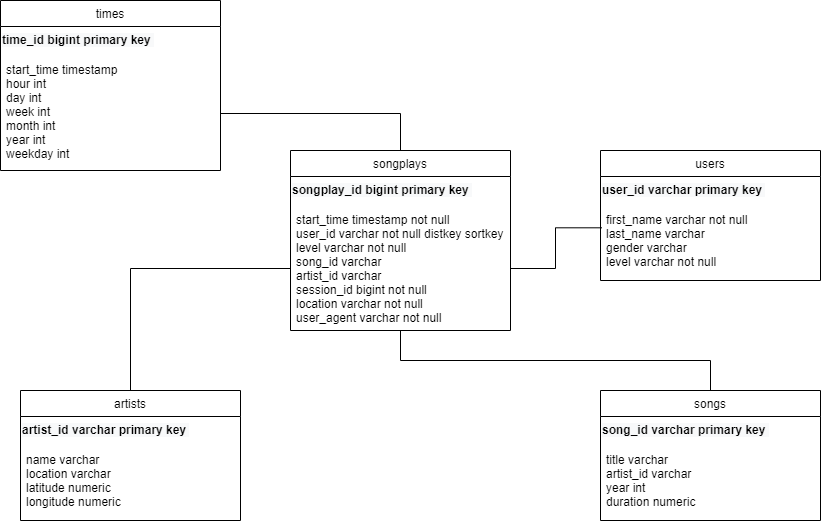

The diagram above was exported from draw.io. Its source (the exported page's mxGraphModel, read from the mxfile embedded in the PNG):
<mxGraphModel dx="1632" dy="1550" grid="1" gridSize="10" guides="1" tooltips="1" connect="1" arrows="1" fold="1" page="1" pageScale="1" pageWidth="850" pageHeight="1100" math="0" shadow="0">
  <root>
    <mxCell id="qrWvSeTCZRKvuH-BiSx2-0" />
    <mxCell id="qrWvSeTCZRKvuH-BiSx2-1" parent="qrWvSeTCZRKvuH-BiSx2-0" />
    <mxCell id="iYgoxkzTRepgQ9IzeTW1-0" value="songplays" style="swimlane;fontStyle=0;childLayout=stackLayout;horizontal=1;startSize=26;horizontalStack=0;resizeParent=1;resizeParentMax=0;resizeLast=0;collapsible=1;marginBottom=0;" vertex="1" parent="qrWvSeTCZRKvuH-BiSx2-1">
      <mxGeometry x="40" y="120" width="220" height="180" as="geometry" />
    </mxCell>
    <mxCell id="iYgoxkzTRepgQ9IzeTW1-2" value="&lt;span style=&quot;color: rgb(0, 0, 0); font-family: helvetica; font-size: 12px; font-style: normal; letter-spacing: normal; text-align: left; text-indent: 0px; text-transform: none; word-spacing: 0px; background-color: rgb(248, 249, 250); display: inline; float: none;&quot;&gt;songplay_id bigint primary key&amp;nbsp;&lt;/span&gt;&lt;br style=&quot;padding: 0px; margin: 0px; color: rgb(0, 0, 0); font-family: helvetica; font-size: 12px; font-style: normal; letter-spacing: normal; text-align: left; text-indent: 0px; text-transform: none; word-spacing: 0px; background-color: rgb(248, 249, 250);&quot;&gt;" style="text;whiteSpace=wrap;html=1;fontStyle=1" vertex="1" parent="iYgoxkzTRepgQ9IzeTW1-0">
      <mxGeometry y="26" width="220" height="30" as="geometry" />
    </mxCell>
    <mxCell id="iYgoxkzTRepgQ9IzeTW1-1" value="start_time timestamp not null&#10;user_id varchar not null distkey sortkey &#10;level varchar not null &#10;song_id varchar&#10;artist_id varchar &#10;session_id bigint not null &#10;location varchar not null &#10;user_agent varchar not null" style="text;strokeColor=none;fillColor=none;align=left;verticalAlign=top;spacingLeft=4;spacingRight=4;overflow=hidden;rotatable=0;points=[[0,0.5],[1,0.5]];portConstraint=eastwest;" vertex="1" parent="iYgoxkzTRepgQ9IzeTW1-0">
      <mxGeometry y="56" width="220" height="124" as="geometry" />
    </mxCell>
    <mxCell id="iYgoxkzTRepgQ9IzeTW1-3" value="users" style="swimlane;fontStyle=0;childLayout=stackLayout;horizontal=1;startSize=26;horizontalStack=0;resizeParent=1;resizeParentMax=0;resizeLast=0;collapsible=1;marginBottom=0;" vertex="1" parent="qrWvSeTCZRKvuH-BiSx2-1">
      <mxGeometry x="350" y="120" width="220" height="130" as="geometry" />
    </mxCell>
    <mxCell id="iYgoxkzTRepgQ9IzeTW1-4" value="&lt;span style=&quot;color: rgb(0 , 0 , 0) ; font-family: &amp;#34;helvetica&amp;#34; ; font-size: 12px ; font-style: normal ; letter-spacing: normal ; text-align: left ; text-indent: 0px ; text-transform: none ; word-spacing: 0px ; background-color: rgb(248 , 249 , 250) ; display: inline ; float: none&quot;&gt;user_id varchar primary key&amp;nbsp;&lt;/span&gt;" style="text;whiteSpace=wrap;html=1;fontStyle=1" vertex="1" parent="iYgoxkzTRepgQ9IzeTW1-3">
      <mxGeometry y="26" width="220" height="30" as="geometry" />
    </mxCell>
    <mxCell id="iYgoxkzTRepgQ9IzeTW1-5" value="first_name varchar not null&#10;last_name varchar &#10;gender varchar &#10;level varchar not null" style="text;strokeColor=none;fillColor=none;align=left;verticalAlign=top;spacingLeft=4;spacingRight=4;overflow=hidden;rotatable=0;points=[[0,0.5],[1,0.5]];portConstraint=eastwest;" vertex="1" parent="iYgoxkzTRepgQ9IzeTW1-3">
      <mxGeometry y="56" width="220" height="74" as="geometry" />
    </mxCell>
    <mxCell id="iYgoxkzTRepgQ9IzeTW1-6" style="edgeStyle=orthogonalEdgeStyle;rounded=0;orthogonalLoop=1;jettySize=auto;html=1;exitX=1;exitY=0.5;exitDx=0;exitDy=0;entryX=0.006;entryY=0.288;entryDx=0;entryDy=0;entryPerimeter=0;endArrow=none;endFill=0;" edge="1" parent="qrWvSeTCZRKvuH-BiSx2-1" source="iYgoxkzTRepgQ9IzeTW1-1" target="iYgoxkzTRepgQ9IzeTW1-5">
      <mxGeometry relative="1" as="geometry" />
    </mxCell>
    <mxCell id="iYgoxkzTRepgQ9IzeTW1-7" value="songs" style="swimlane;fontStyle=0;childLayout=stackLayout;horizontal=1;startSize=26;horizontalStack=0;resizeParent=1;resizeParentMax=0;resizeLast=0;collapsible=1;marginBottom=0;" vertex="1" parent="qrWvSeTCZRKvuH-BiSx2-1">
      <mxGeometry x="350" y="360" width="220" height="130" as="geometry" />
    </mxCell>
    <mxCell id="iYgoxkzTRepgQ9IzeTW1-8" value="&lt;span style=&quot;color: rgb(0 , 0 , 0) ; font-family: &amp;#34;helvetica&amp;#34; ; font-size: 12px ; font-style: normal ; letter-spacing: normal ; text-align: left ; text-indent: 0px ; text-transform: none ; word-spacing: 0px ; background-color: rgb(248 , 249 , 250) ; display: inline ; float: none&quot;&gt;song_id varchar primary key&amp;nbsp;&lt;/span&gt;" style="text;whiteSpace=wrap;html=1;fontStyle=1" vertex="1" parent="iYgoxkzTRepgQ9IzeTW1-7">
      <mxGeometry y="26" width="220" height="30" as="geometry" />
    </mxCell>
    <mxCell id="iYgoxkzTRepgQ9IzeTW1-9" value="title varchar &#10;artist_id varchar &#10;year int &#10;duration numeric" style="text;strokeColor=none;fillColor=none;align=left;verticalAlign=top;spacingLeft=4;spacingRight=4;overflow=hidden;rotatable=0;points=[[0,0.5],[1,0.5]];portConstraint=eastwest;" vertex="1" parent="iYgoxkzTRepgQ9IzeTW1-7">
      <mxGeometry y="56" width="220" height="74" as="geometry" />
    </mxCell>
    <mxCell id="iYgoxkzTRepgQ9IzeTW1-10" style="edgeStyle=orthogonalEdgeStyle;rounded=0;orthogonalLoop=1;jettySize=auto;html=1;endArrow=none;endFill=0;" edge="1" parent="qrWvSeTCZRKvuH-BiSx2-1" source="iYgoxkzTRepgQ9IzeTW1-1" target="iYgoxkzTRepgQ9IzeTW1-7">
      <mxGeometry relative="1" as="geometry">
        <mxPoint x="135" y="304" as="sourcePoint" />
        <mxPoint x="361.31999999999994" y="207.312" as="targetPoint" />
        <Array as="points">
          <mxPoint x="150" y="330" />
          <mxPoint x="460" y="330" />
        </Array>
      </mxGeometry>
    </mxCell>
    <mxCell id="iYgoxkzTRepgQ9IzeTW1-14" style="edgeStyle=orthogonalEdgeStyle;rounded=0;orthogonalLoop=1;jettySize=auto;html=1;exitX=0.5;exitY=0;exitDx=0;exitDy=0;endArrow=none;endFill=0;" edge="1" parent="qrWvSeTCZRKvuH-BiSx2-1" source="iYgoxkzTRepgQ9IzeTW1-11" target="iYgoxkzTRepgQ9IzeTW1-1">
      <mxGeometry relative="1" as="geometry" />
    </mxCell>
    <mxCell id="iYgoxkzTRepgQ9IzeTW1-11" value="artists" style="swimlane;fontStyle=0;childLayout=stackLayout;horizontal=1;startSize=26;horizontalStack=0;resizeParent=1;resizeParentMax=0;resizeLast=0;collapsible=1;marginBottom=0;" vertex="1" parent="qrWvSeTCZRKvuH-BiSx2-1">
      <mxGeometry x="-230" y="360" width="220" height="130" as="geometry" />
    </mxCell>
    <mxCell id="iYgoxkzTRepgQ9IzeTW1-12" value="&lt;span style=&quot;color: rgb(0 , 0 , 0) ; font-family: &amp;#34;helvetica&amp;#34; ; font-size: 12px ; font-style: normal ; letter-spacing: normal ; text-align: left ; text-indent: 0px ; text-transform: none ; word-spacing: 0px ; background-color: rgb(248 , 249 , 250) ; display: inline ; float: none&quot;&gt;artist_id varchar primary key&amp;nbsp;&lt;/span&gt;" style="text;whiteSpace=wrap;html=1;fontStyle=1" vertex="1" parent="iYgoxkzTRepgQ9IzeTW1-11">
      <mxGeometry y="26" width="220" height="30" as="geometry" />
    </mxCell>
    <mxCell id="iYgoxkzTRepgQ9IzeTW1-13" value="name varchar &#10;location varchar &#10;latitude numeric &#10;longitude numeric" style="text;strokeColor=none;fillColor=none;align=left;verticalAlign=top;spacingLeft=4;spacingRight=4;overflow=hidden;rotatable=0;points=[[0,0.5],[1,0.5]];portConstraint=eastwest;" vertex="1" parent="iYgoxkzTRepgQ9IzeTW1-11">
      <mxGeometry y="56" width="220" height="74" as="geometry" />
    </mxCell>
    <mxCell id="iYgoxkzTRepgQ9IzeTW1-15" value="times" style="swimlane;fontStyle=0;childLayout=stackLayout;horizontal=1;startSize=26;horizontalStack=0;resizeParent=1;resizeParentMax=0;resizeLast=0;collapsible=1;marginBottom=0;" vertex="1" parent="qrWvSeTCZRKvuH-BiSx2-1">
      <mxGeometry x="-250" y="-30" width="220" height="170" as="geometry" />
    </mxCell>
    <mxCell id="iYgoxkzTRepgQ9IzeTW1-16" value="&lt;span style=&quot;color: rgb(0 , 0 , 0) ; font-family: &amp;#34;helvetica&amp;#34; ; font-size: 12px ; font-style: normal ; letter-spacing: normal ; text-align: left ; text-indent: 0px ; text-transform: none ; word-spacing: 0px ; background-color: rgb(248 , 249 , 250) ; display: inline ; float: none&quot;&gt;time_id bigint primary key&amp;nbsp;&lt;/span&gt;" style="text;whiteSpace=wrap;html=1;fontStyle=1" vertex="1" parent="iYgoxkzTRepgQ9IzeTW1-15">
      <mxGeometry y="26" width="220" height="30" as="geometry" />
    </mxCell>
    <mxCell id="iYgoxkzTRepgQ9IzeTW1-17" value="start_time timestamp&#10;hour int &#10;day int &#10;week int &#10;month int &#10;year int &#10;weekday int" style="text;strokeColor=none;fillColor=none;align=left;verticalAlign=top;spacingLeft=4;spacingRight=4;overflow=hidden;rotatable=0;points=[[0,0.5],[1,0.5]];portConstraint=eastwest;" vertex="1" parent="iYgoxkzTRepgQ9IzeTW1-15">
      <mxGeometry y="56" width="220" height="114" as="geometry" />
    </mxCell>
    <mxCell id="iYgoxkzTRepgQ9IzeTW1-18" style="edgeStyle=orthogonalEdgeStyle;rounded=0;orthogonalLoop=1;jettySize=auto;html=1;exitX=1;exitY=0.5;exitDx=0;exitDy=0;entryX=0.5;entryY=0;entryDx=0;entryDy=0;endArrow=none;endFill=0;" edge="1" parent="qrWvSeTCZRKvuH-BiSx2-1" source="iYgoxkzTRepgQ9IzeTW1-17" target="iYgoxkzTRepgQ9IzeTW1-0">
      <mxGeometry relative="1" as="geometry" />
    </mxCell>
  </root>
</mxGraphModel>